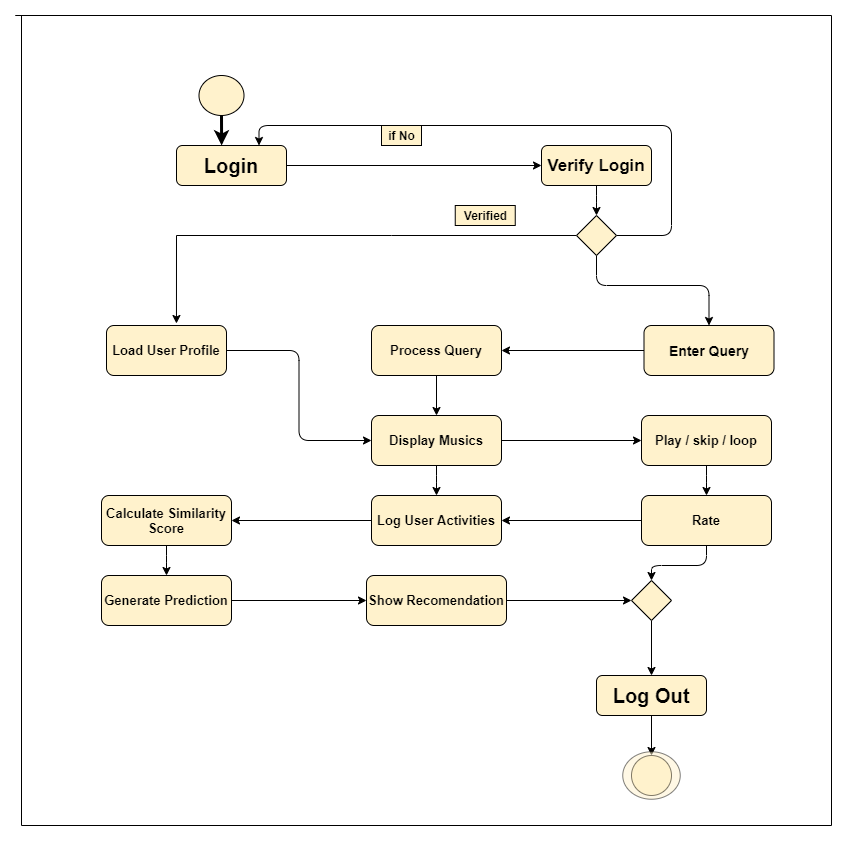

The diagram above was exported from draw.io. Its source (the exported page's mxGraphModel, read from the mxfile embedded in the PNG):
<mxGraphModel dx="1086" dy="806" grid="1" gridSize="10" guides="1" tooltips="1" connect="1" arrows="1" fold="1" page="1" pageScale="1" pageWidth="850" pageHeight="1100" math="0" shadow="0">
  <root>
    <mxCell id="0" />
    <mxCell id="1" parent="0" />
    <mxCell id="vRFvVOicLyFdkepEQHNj-4" value="" style="endArrow=none;startArrow=none;html=1;rounded=0;endFill=0;startFill=0;fontStyle=1;fillColor=#fff2cc;strokeColor=#000000;" parent="1" edge="1">
      <mxGeometry width="50" height="50" relative="1" as="geometry">
        <mxPoint x="190" y="970" as="sourcePoint" />
        <mxPoint x="190" y="160" as="targetPoint" />
      </mxGeometry>
    </mxCell>
    <mxCell id="vRFvVOicLyFdkepEQHNj-7" value="" style="endArrow=none;startArrow=none;html=1;rounded=0;endFill=0;startFill=0;fontStyle=1;fillColor=#fff2cc;strokeColor=#000000;" parent="1" edge="1">
      <mxGeometry width="50" height="50" relative="1" as="geometry">
        <mxPoint x="1000" y="160" as="sourcePoint" />
        <mxPoint x="183.75" y="160" as="targetPoint" />
      </mxGeometry>
    </mxCell>
    <mxCell id="vRFvVOicLyFdkepEQHNj-12" value="" style="ellipse;whiteSpace=wrap;html=1;fontStyle=1;fillColor=#fff2cc;strokeColor=#000000;" parent="1" vertex="1">
      <mxGeometry x="367.5" y="220" width="45" height="40" as="geometry" />
    </mxCell>
    <mxCell id="vRFvVOicLyFdkepEQHNj-13" value="&lt;font style=&quot;font-size: 20px&quot;&gt;Login&lt;/font&gt;" style="rounded=1;whiteSpace=wrap;html=1;fontStyle=1;fillColor=#fff2cc;strokeColor=#000000;" parent="1" vertex="1">
      <mxGeometry x="345" y="290" width="110" height="40" as="geometry" />
    </mxCell>
    <mxCell id="vRFvVOicLyFdkepEQHNj-14" value="" style="endArrow=classic;startArrow=none;html=1;rounded=0;startFill=0;entryX=0.41;entryY=-0.001;entryDx=0;entryDy=0;entryPerimeter=0;endFill=1;strokeWidth=3;fontStyle=1;exitX=0.5;exitY=1;exitDx=0;exitDy=0;fillColor=#fff2cc;strokeColor=#000000;" parent="1" source="vRFvVOicLyFdkepEQHNj-12" target="vRFvVOicLyFdkepEQHNj-13" edge="1">
      <mxGeometry width="50" height="50" relative="1" as="geometry">
        <mxPoint x="485" y="260" as="sourcePoint" />
        <mxPoint x="485" y="290" as="targetPoint" />
      </mxGeometry>
    </mxCell>
    <mxCell id="vRFvVOicLyFdkepEQHNj-19" value="" style="endArrow=classic;startArrow=none;html=1;rounded=0;startFill=0;endFill=1;strokeWidth=1;exitX=1;exitY=0.5;exitDx=0;exitDy=0;entryX=0;entryY=0.5;entryDx=0;entryDy=0;fontStyle=1;fillColor=#fff2cc;strokeColor=#000000;" parent="1" source="vRFvVOicLyFdkepEQHNj-13" target="vRFvVOicLyFdkepEQHNj-20" edge="1">
      <mxGeometry width="50" height="50" relative="1" as="geometry">
        <mxPoint x="485.1600000000001" y="370" as="sourcePoint" />
        <mxPoint x="484.85" y="388.88" as="targetPoint" />
      </mxGeometry>
    </mxCell>
    <mxCell id="l53bueu_Jw5FYvbPy1Ay-7" value="" style="edgeStyle=orthogonalEdgeStyle;curved=0;rounded=1;orthogonalLoop=1;jettySize=auto;html=1;fontStyle=1;fillColor=#fff2cc;strokeColor=#000000;" parent="1" source="vRFvVOicLyFdkepEQHNj-20" target="l53bueu_Jw5FYvbPy1Ay-5" edge="1">
      <mxGeometry relative="1" as="geometry" />
    </mxCell>
    <mxCell id="vRFvVOicLyFdkepEQHNj-20" value="&lt;font style=&quot;font-size: 17px&quot;&gt;Verify Login&lt;/font&gt;" style="rounded=1;whiteSpace=wrap;html=1;fontStyle=1;fillColor=#fff2cc;strokeColor=#000000;" parent="1" vertex="1">
      <mxGeometry x="710" y="290" width="110" height="40" as="geometry" />
    </mxCell>
    <mxCell id="IKdekZlUBIfJswOJwwRb-4" style="edgeStyle=orthogonalEdgeStyle;rounded=0;orthogonalLoop=1;jettySize=auto;html=1;fontStyle=1;fillColor=#fff2cc;strokeColor=#000000;entryX=0.583;entryY=-0.04;entryDx=0;entryDy=0;entryPerimeter=0;" parent="1" target="IKdekZlUBIfJswOJwwRb-5" edge="1">
      <mxGeometry relative="1" as="geometry">
        <mxPoint x="355" y="430" as="targetPoint" />
        <mxPoint x="560" y="380" as="sourcePoint" />
      </mxGeometry>
    </mxCell>
    <mxCell id="l53bueu_Jw5FYvbPy1Ay-8" style="edgeStyle=orthogonalEdgeStyle;curved=0;rounded=1;orthogonalLoop=1;jettySize=auto;html=1;fontStyle=1;endArrow=none;endFill=0;fillColor=#fff2cc;strokeColor=#000000;" parent="1" source="l53bueu_Jw5FYvbPy1Ay-5" edge="1">
      <mxGeometry relative="1" as="geometry">
        <mxPoint x="560" y="380" as="targetPoint" />
      </mxGeometry>
    </mxCell>
    <mxCell id="l53bueu_Jw5FYvbPy1Ay-10" style="edgeStyle=orthogonalEdgeStyle;curved=0;rounded=1;orthogonalLoop=1;jettySize=auto;html=1;entryX=0.75;entryY=0;entryDx=0;entryDy=0;fontStyle=1;fillColor=#fff2cc;strokeColor=#000000;" parent="1" source="l53bueu_Jw5FYvbPy1Ay-5" target="vRFvVOicLyFdkepEQHNj-13" edge="1">
      <mxGeometry relative="1" as="geometry">
        <Array as="points">
          <mxPoint x="840" y="380" />
          <mxPoint x="840" y="270" />
          <mxPoint x="427" y="270" />
        </Array>
      </mxGeometry>
    </mxCell>
    <mxCell id="fCs2h-3cWiWpupgLl5i_-2" style="edgeStyle=orthogonalEdgeStyle;curved=0;rounded=1;orthogonalLoop=1;jettySize=auto;html=1;entryX=0.5;entryY=0;entryDx=0;entryDy=0;fillColor=#fff2cc;strokeColor=#000000;" parent="1" source="l53bueu_Jw5FYvbPy1Ay-5" target="IKdekZlUBIfJswOJwwRb-26" edge="1">
      <mxGeometry relative="1" as="geometry">
        <Array as="points">
          <mxPoint x="765" y="430" />
          <mxPoint x="878" y="430" />
        </Array>
      </mxGeometry>
    </mxCell>
    <mxCell id="l53bueu_Jw5FYvbPy1Ay-5" value="" style="rhombus;whiteSpace=wrap;html=1;rounded=0;fontStyle=1;fillColor=#fff2cc;strokeColor=#000000;" parent="1" vertex="1">
      <mxGeometry x="745" y="360" width="40" height="40" as="geometry" />
    </mxCell>
    <mxCell id="l53bueu_Jw5FYvbPy1Ay-9" value="Verified" style="text;html=1;align=center;verticalAlign=middle;resizable=0;points=[];autosize=1;fontStyle=1;fillColor=#fff2cc;strokeColor=#000000;" parent="1" vertex="1">
      <mxGeometry x="623.75" y="350" width="60" height="20" as="geometry" />
    </mxCell>
    <mxCell id="l53bueu_Jw5FYvbPy1Ay-11" value="if No" style="text;html=1;align=center;verticalAlign=middle;resizable=0;points=[];autosize=1;fontStyle=1;fillColor=#fff2cc;strokeColor=#000000;" parent="1" vertex="1">
      <mxGeometry x="550" y="270" width="40" height="20" as="geometry" />
    </mxCell>
    <mxCell id="HRR9umi-eQ0ZgmSh9ADP-23" style="edgeStyle=orthogonalEdgeStyle;curved=0;rounded=1;orthogonalLoop=1;jettySize=auto;html=1;entryX=0.5;entryY=0;entryDx=0;entryDy=0;endArrow=classic;endFill=1;fontStyle=1;fillColor=#fff2cc;strokeColor=#000000;" parent="1" source="l53bueu_Jw5FYvbPy1Ay-21" target="IKdekZlUBIfJswOJwwRb-37" edge="1">
      <mxGeometry relative="1" as="geometry" />
    </mxCell>
    <mxCell id="l53bueu_Jw5FYvbPy1Ay-21" value="" style="rhombus;whiteSpace=wrap;html=1;rounded=0;fontStyle=1;fillColor=#fff2cc;strokeColor=#000000;" parent="1" vertex="1">
      <mxGeometry x="800" y="725" width="40" height="40" as="geometry" />
    </mxCell>
    <mxCell id="fCs2h-3cWiWpupgLl5i_-3" style="edgeStyle=orthogonalEdgeStyle;curved=0;rounded=1;orthogonalLoop=1;jettySize=auto;html=1;entryX=0;entryY=0.5;entryDx=0;entryDy=0;fillColor=#fff2cc;strokeColor=#000000;" parent="1" source="IKdekZlUBIfJswOJwwRb-5" target="HRR9umi-eQ0ZgmSh9ADP-3" edge="1">
      <mxGeometry relative="1" as="geometry" />
    </mxCell>
    <mxCell id="IKdekZlUBIfJswOJwwRb-5" value="&lt;font style=&quot;font-size: 13px&quot;&gt;Load User Profile&lt;/font&gt;" style="rounded=1;whiteSpace=wrap;html=1;fontStyle=1;fillColor=#fff2cc;strokeColor=#000000;" parent="1" vertex="1">
      <mxGeometry x="275" y="470" width="120" height="50" as="geometry" />
    </mxCell>
    <mxCell id="HRR9umi-eQ0ZgmSh9ADP-4" value="" style="edgeStyle=orthogonalEdgeStyle;curved=0;rounded=1;orthogonalLoop=1;jettySize=auto;html=1;fontStyle=1;fillColor=#fff2cc;strokeColor=#000000;" parent="1" source="IKdekZlUBIfJswOJwwRb-19" target="HRR9umi-eQ0ZgmSh9ADP-3" edge="1">
      <mxGeometry relative="1" as="geometry" />
    </mxCell>
    <mxCell id="IKdekZlUBIfJswOJwwRb-19" value="&lt;font style=&quot;font-size: 13px&quot;&gt;Process Query&lt;/font&gt;" style="rounded=1;whiteSpace=wrap;html=1;fontStyle=1;fillColor=#fff2cc;strokeColor=#000000;" parent="1" vertex="1">
      <mxGeometry x="540" y="470" width="130" height="50" as="geometry" />
    </mxCell>
    <mxCell id="HRR9umi-eQ0ZgmSh9ADP-2" style="edgeStyle=orthogonalEdgeStyle;curved=0;rounded=1;orthogonalLoop=1;jettySize=auto;html=1;entryX=1;entryY=0.5;entryDx=0;entryDy=0;fontStyle=1;fillColor=#fff2cc;strokeColor=#000000;" parent="1" source="IKdekZlUBIfJswOJwwRb-26" target="IKdekZlUBIfJswOJwwRb-19" edge="1">
      <mxGeometry relative="1" as="geometry" />
    </mxCell>
    <mxCell id="IKdekZlUBIfJswOJwwRb-26" value="&lt;font style=&quot;font-size: 14px&quot;&gt;Enter Query&lt;/font&gt;" style="rounded=1;whiteSpace=wrap;html=1;fontStyle=1;fillColor=#fff2cc;strokeColor=#000000;" parent="1" vertex="1">
      <mxGeometry x="812.5" y="470" width="130" height="50" as="geometry" />
    </mxCell>
    <mxCell id="IKdekZlUBIfJswOJwwRb-40" value="" style="edgeStyle=orthogonalEdgeStyle;rounded=0;orthogonalLoop=1;jettySize=auto;html=1;fontStyle=1;fillColor=#fff2cc;strokeColor=#000000;" parent="1" source="IKdekZlUBIfJswOJwwRb-37" target="IKdekZlUBIfJswOJwwRb-39" edge="1">
      <mxGeometry relative="1" as="geometry" />
    </mxCell>
    <mxCell id="IKdekZlUBIfJswOJwwRb-37" value="&lt;font style=&quot;font-size: 20px&quot;&gt;Log Out&lt;/font&gt;" style="rounded=1;whiteSpace=wrap;html=1;fontStyle=1;fillColor=#fff2cc;strokeColor=#000000;" parent="1" vertex="1">
      <mxGeometry x="765" y="820" width="110" height="40" as="geometry" />
    </mxCell>
    <mxCell id="IKdekZlUBIfJswOJwwRb-39" value="" style="ellipse;whiteSpace=wrap;html=1;fontStyle=1;fillColor=#fff2cc;strokeColor=#000000;" parent="1" vertex="1">
      <mxGeometry x="800" y="900" width="40" height="40" as="geometry" />
    </mxCell>
    <mxCell id="IKdekZlUBIfJswOJwwRb-41" value="" style="ellipse;whiteSpace=wrap;html=1;opacity=50;perimeterSpacing=0;fontStyle=1;fillColor=#fff2cc;strokeColor=#000000;" parent="1" vertex="1">
      <mxGeometry x="791.25" y="896.25" width="57.5" height="47.5" as="geometry" />
    </mxCell>
    <mxCell id="IKdekZlUBIfJswOJwwRb-42" value="" style="endArrow=none;startArrow=none;html=1;rounded=0;endFill=0;startFill=0;fontStyle=1;fillColor=#fff2cc;strokeColor=#000000;" parent="1" edge="1">
      <mxGeometry width="50" height="50" relative="1" as="geometry">
        <mxPoint x="1000" y="970" as="sourcePoint" />
        <mxPoint x="1000" y="160" as="targetPoint" />
      </mxGeometry>
    </mxCell>
    <mxCell id="IKdekZlUBIfJswOJwwRb-43" value="" style="endArrow=none;startArrow=none;html=1;rounded=0;endFill=0;startFill=0;fontStyle=1;fillColor=#fff2cc;strokeColor=#000000;" parent="1" edge="1">
      <mxGeometry width="50" height="50" relative="1" as="geometry">
        <mxPoint x="1000" y="970" as="sourcePoint" />
        <mxPoint x="190" y="970" as="targetPoint" />
      </mxGeometry>
    </mxCell>
    <mxCell id="HRR9umi-eQ0ZgmSh9ADP-6" value="" style="edgeStyle=orthogonalEdgeStyle;curved=0;rounded=1;orthogonalLoop=1;jettySize=auto;html=1;fontStyle=1;fillColor=#fff2cc;strokeColor=#000000;" parent="1" source="HRR9umi-eQ0ZgmSh9ADP-3" target="HRR9umi-eQ0ZgmSh9ADP-5" edge="1">
      <mxGeometry relative="1" as="geometry" />
    </mxCell>
    <mxCell id="HRR9umi-eQ0ZgmSh9ADP-8" style="edgeStyle=orthogonalEdgeStyle;curved=0;rounded=1;orthogonalLoop=1;jettySize=auto;html=1;entryX=0;entryY=0.5;entryDx=0;entryDy=0;endArrow=classic;endFill=1;fontStyle=1;fillColor=#fff2cc;strokeColor=#000000;" parent="1" source="HRR9umi-eQ0ZgmSh9ADP-3" target="HRR9umi-eQ0ZgmSh9ADP-7" edge="1">
      <mxGeometry relative="1" as="geometry" />
    </mxCell>
    <mxCell id="HRR9umi-eQ0ZgmSh9ADP-3" value="&lt;font style=&quot;font-size: 13px&quot;&gt;Display Musics&lt;/font&gt;" style="rounded=1;whiteSpace=wrap;html=1;fontStyle=1;fillColor=#fff2cc;strokeColor=#000000;" parent="1" vertex="1">
      <mxGeometry x="540" y="560" width="130" height="50" as="geometry" />
    </mxCell>
    <mxCell id="HRR9umi-eQ0ZgmSh9ADP-13" style="edgeStyle=orthogonalEdgeStyle;curved=0;rounded=1;orthogonalLoop=1;jettySize=auto;html=1;entryX=1;entryY=0.5;entryDx=0;entryDy=0;endArrow=classic;endFill=1;fontStyle=1;fillColor=#fff2cc;strokeColor=#000000;" parent="1" source="HRR9umi-eQ0ZgmSh9ADP-5" target="HRR9umi-eQ0ZgmSh9ADP-12" edge="1">
      <mxGeometry relative="1" as="geometry" />
    </mxCell>
    <mxCell id="HRR9umi-eQ0ZgmSh9ADP-5" value="&lt;font style=&quot;font-size: 13px&quot;&gt;Log User Activities&lt;/font&gt;" style="rounded=1;whiteSpace=wrap;html=1;fontStyle=1;fillColor=#fff2cc;strokeColor=#000000;" parent="1" vertex="1">
      <mxGeometry x="540" y="640" width="130" height="50" as="geometry" />
    </mxCell>
    <mxCell id="HRR9umi-eQ0ZgmSh9ADP-10" value="" style="edgeStyle=orthogonalEdgeStyle;curved=0;rounded=1;orthogonalLoop=1;jettySize=auto;html=1;endArrow=classic;endFill=1;fontStyle=1;fillColor=#fff2cc;strokeColor=#000000;" parent="1" source="HRR9umi-eQ0ZgmSh9ADP-7" target="HRR9umi-eQ0ZgmSh9ADP-9" edge="1">
      <mxGeometry relative="1" as="geometry" />
    </mxCell>
    <mxCell id="HRR9umi-eQ0ZgmSh9ADP-7" value="&lt;font style=&quot;font-size: 13px&quot;&gt;Play / skip / loop&lt;/font&gt;" style="rounded=1;whiteSpace=wrap;html=1;fontStyle=1;fillColor=#fff2cc;strokeColor=#000000;" parent="1" vertex="1">
      <mxGeometry x="810" y="560" width="130" height="50" as="geometry" />
    </mxCell>
    <mxCell id="HRR9umi-eQ0ZgmSh9ADP-11" style="edgeStyle=orthogonalEdgeStyle;curved=0;rounded=1;orthogonalLoop=1;jettySize=auto;html=1;entryX=1;entryY=0.5;entryDx=0;entryDy=0;endArrow=classic;endFill=1;fontStyle=1;fillColor=#fff2cc;strokeColor=#000000;" parent="1" source="HRR9umi-eQ0ZgmSh9ADP-9" target="HRR9umi-eQ0ZgmSh9ADP-5" edge="1">
      <mxGeometry relative="1" as="geometry" />
    </mxCell>
    <mxCell id="HRR9umi-eQ0ZgmSh9ADP-19" value="" style="edgeStyle=orthogonalEdgeStyle;curved=0;rounded=1;orthogonalLoop=1;jettySize=auto;html=1;endArrow=classic;endFill=1;fontStyle=1;fillColor=#fff2cc;strokeColor=#000000;" parent="1" source="HRR9umi-eQ0ZgmSh9ADP-9" target="l53bueu_Jw5FYvbPy1Ay-21" edge="1">
      <mxGeometry relative="1" as="geometry" />
    </mxCell>
    <mxCell id="HRR9umi-eQ0ZgmSh9ADP-9" value="&lt;font style=&quot;font-size: 13px&quot;&gt;Rate&lt;/font&gt;" style="rounded=1;whiteSpace=wrap;html=1;fontStyle=1;fillColor=#fff2cc;strokeColor=#000000;" parent="1" vertex="1">
      <mxGeometry x="810" y="640" width="130" height="50" as="geometry" />
    </mxCell>
    <mxCell id="HRR9umi-eQ0ZgmSh9ADP-15" value="" style="edgeStyle=orthogonalEdgeStyle;curved=0;rounded=1;orthogonalLoop=1;jettySize=auto;html=1;endArrow=classic;endFill=1;fontStyle=1;fillColor=#fff2cc;strokeColor=#000000;" parent="1" source="HRR9umi-eQ0ZgmSh9ADP-12" target="HRR9umi-eQ0ZgmSh9ADP-14" edge="1">
      <mxGeometry relative="1" as="geometry" />
    </mxCell>
    <mxCell id="HRR9umi-eQ0ZgmSh9ADP-12" value="&lt;span style=&quot;font-size: 13px&quot;&gt;Calculate Similarity Score&lt;/span&gt;" style="rounded=1;whiteSpace=wrap;html=1;fontStyle=1;fillColor=#fff2cc;strokeColor=#000000;" parent="1" vertex="1">
      <mxGeometry x="270" y="640" width="130" height="50" as="geometry" />
    </mxCell>
    <mxCell id="HRR9umi-eQ0ZgmSh9ADP-17" style="edgeStyle=orthogonalEdgeStyle;curved=0;rounded=1;orthogonalLoop=1;jettySize=auto;html=1;entryX=0;entryY=0.5;entryDx=0;entryDy=0;endArrow=classic;endFill=1;fontStyle=1;fillColor=#fff2cc;strokeColor=#000000;" parent="1" source="HRR9umi-eQ0ZgmSh9ADP-14" target="HRR9umi-eQ0ZgmSh9ADP-16" edge="1">
      <mxGeometry relative="1" as="geometry" />
    </mxCell>
    <mxCell id="HRR9umi-eQ0ZgmSh9ADP-14" value="&lt;span style=&quot;font-size: 13px&quot;&gt;Generate Prediction&lt;/span&gt;" style="rounded=1;whiteSpace=wrap;html=1;fontStyle=1;fillColor=#fff2cc;strokeColor=#000000;" parent="1" vertex="1">
      <mxGeometry x="270" y="720" width="130" height="50" as="geometry" />
    </mxCell>
    <mxCell id="HRR9umi-eQ0ZgmSh9ADP-20" style="edgeStyle=orthogonalEdgeStyle;curved=0;rounded=1;orthogonalLoop=1;jettySize=auto;html=1;endArrow=classic;endFill=1;fontStyle=1;fillColor=#fff2cc;strokeColor=#000000;" parent="1" source="HRR9umi-eQ0ZgmSh9ADP-16" target="l53bueu_Jw5FYvbPy1Ay-21" edge="1">
      <mxGeometry relative="1" as="geometry" />
    </mxCell>
    <mxCell id="HRR9umi-eQ0ZgmSh9ADP-16" value="&lt;span style=&quot;font-size: 13px&quot;&gt;Show Recomendation&lt;/span&gt;" style="rounded=1;whiteSpace=wrap;html=1;fontStyle=1;fillColor=#fff2cc;strokeColor=#000000;" parent="1" vertex="1">
      <mxGeometry x="535" y="720" width="140" height="50" as="geometry" />
    </mxCell>
  </root>
</mxGraphModel>